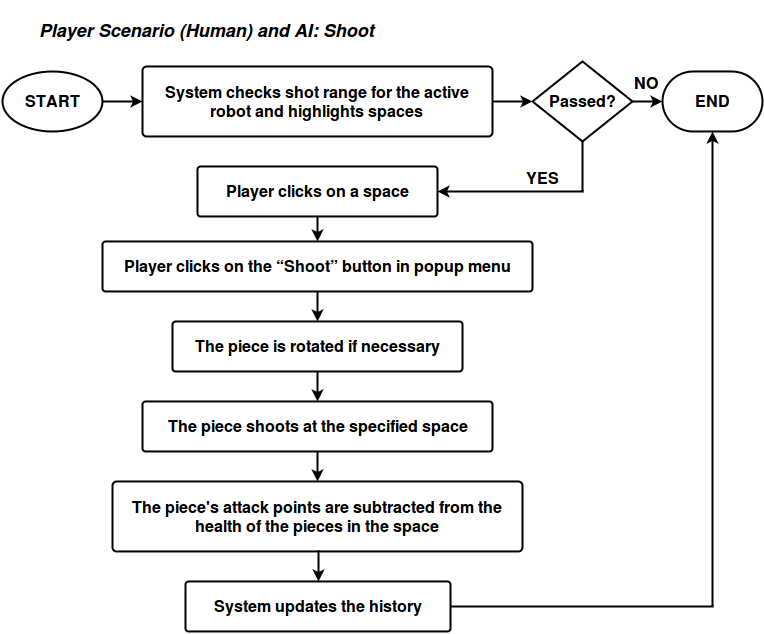

The diagram above was exported from draw.io. Its source (the exported page's mxGraphModel, read from the mxfile embedded in the PNG):
<mxGraphModel dx="876" dy="522" grid="1" gridSize="10" guides="1" tooltips="1" connect="1" arrows="1" fold="1" page="1" pageScale="1" pageWidth="850" pageHeight="1100" background="#ffffff" math="0" shadow="0">
  <root>
    <mxCell id="0" />
    <mxCell id="1" parent="0" />
    <mxCell id="3227d074ce3e4b54-1" value="&lt;p&gt;&lt;font style=&quot;font-size: 18px&quot;&gt;&lt;i&gt;&lt;b&gt;Player Scenario (Human) and AI: Shoot&lt;/b&gt;&lt;/i&gt;&lt;/font&gt;&lt;/p&gt;" style="text;html=1;resizable=0;points=[];autosize=1;align=left;verticalAlign=top;spacingTop=-4;fontSize=16;" vertex="1" parent="1">
      <mxGeometry x="75" y="20" width="350" height="50" as="geometry" />
    </mxCell>
    <mxCell id="3227d074ce3e4b54-2" value="START" style="strokeWidth=2;html=1;shape=mxgraph.flowchart.start_1;whiteSpace=wrap;fontSize=16;fontStyle=1" vertex="1" parent="1">
      <mxGeometry x="40" y="90" width="100" height="60" as="geometry" />
    </mxCell>
    <mxCell id="3227d074ce3e4b54-3" value="END" style="strokeWidth=2;html=1;shape=mxgraph.flowchart.terminator;whiteSpace=wrap;fontSize=16;fontStyle=1" vertex="1" parent="1">
      <mxGeometry x="700" y="90" width="100" height="60" as="geometry" />
    </mxCell>
    <mxCell id="3227d074ce3e4b54-4" value="System checks shot range for the active robot and highlights spaces&lt;br&gt;" style="strokeWidth=2;html=1;shape=mxgraph.flowchart.process;whiteSpace=wrap;fontSize=16;fontStyle=1" vertex="1" parent="1">
      <mxGeometry x="180" y="85" width="350" height="70" as="geometry" />
    </mxCell>
    <mxCell id="3227d074ce3e4b54-6" value="Player clicks on a space" style="strokeWidth=2;html=1;shape=mxgraph.flowchart.process;whiteSpace=wrap;fontSize=16;fontStyle=1" vertex="1" parent="1">
      <mxGeometry x="235" y="185" width="240" height="50" as="geometry" />
    </mxCell>
    <mxCell id="3227d074ce3e4b54-7" value="Player clicks on the “Shoot” button in popup menu" style="strokeWidth=2;html=1;shape=mxgraph.flowchart.process;whiteSpace=wrap;fontSize=16;fontStyle=1" vertex="1" parent="1">
      <mxGeometry x="140" y="260" width="430" height="50" as="geometry" />
    </mxCell>
    <mxCell id="3227d074ce3e4b54-8" value="The piece is rotated if necessary" style="strokeWidth=2;html=1;shape=mxgraph.flowchart.process;whiteSpace=wrap;fontSize=16;fontStyle=1" vertex="1" parent="1">
      <mxGeometry x="210" y="340" width="290" height="50" as="geometry" />
    </mxCell>
    <mxCell id="3227d074ce3e4b54-9" value="The piece shoots at the specified space" style="strokeWidth=2;html=1;shape=mxgraph.flowchart.process;whiteSpace=wrap;fontSize=16;fontStyle=1" vertex="1" parent="1">
      <mxGeometry x="180" y="420" width="350" height="50" as="geometry" />
    </mxCell>
    <mxCell id="3227d074ce3e4b54-10" value="The piece's attack points are subtracted from the health of the pieces in the space" style="strokeWidth=2;html=1;shape=mxgraph.flowchart.process;whiteSpace=wrap;fontSize=16;fontStyle=1" vertex="1" parent="1">
      <mxGeometry x="150" y="500" width="410" height="70" as="geometry" />
    </mxCell>
    <mxCell id="3227d074ce3e4b54-11" value="System updates the history" style="strokeWidth=2;html=1;shape=mxgraph.flowchart.process;whiteSpace=wrap;fontSize=16;fontStyle=1" vertex="1" parent="1">
      <mxGeometry x="223" y="600" width="265" height="50" as="geometry" />
    </mxCell>
    <mxCell id="3227d074ce3e4b54-12" style="edgeStyle=orthogonalEdgeStyle;rounded=0;html=1;exitX=1;exitY=0.5;exitPerimeter=0;entryX=0;entryY=0.5;entryPerimeter=0;jettySize=auto;orthogonalLoop=1;strokeWidth=2;fontSize=16;" edge="1" parent="1" source="3227d074ce3e4b54-2" target="3227d074ce3e4b54-4">
      <mxGeometry relative="1" as="geometry" />
    </mxCell>
    <mxCell id="3227d074ce3e4b54-13" value="&lt;b&gt;Passed?&lt;/b&gt;" style="strokeWidth=2;html=1;shape=mxgraph.flowchart.decision;whiteSpace=wrap;fontSize=16;" vertex="1" parent="1">
      <mxGeometry x="570" y="80" width="100" height="80" as="geometry" />
    </mxCell>
    <mxCell id="3227d074ce3e4b54-14" style="edgeStyle=orthogonalEdgeStyle;rounded=0;html=1;exitX=1;exitY=0.5;exitPerimeter=0;entryX=0;entryY=0.5;entryPerimeter=0;jettySize=auto;orthogonalLoop=1;strokeWidth=2;fontSize=16;" edge="1" parent="1" source="3227d074ce3e4b54-13" target="3227d074ce3e4b54-3">
      <mxGeometry relative="1" as="geometry" />
    </mxCell>
    <mxCell id="3227d074ce3e4b54-15" style="edgeStyle=orthogonalEdgeStyle;rounded=0;html=1;exitX=1;exitY=0.5;exitPerimeter=0;entryX=0;entryY=0.5;entryPerimeter=0;jettySize=auto;orthogonalLoop=1;strokeWidth=2;fontSize=16;" edge="1" parent="1" source="3227d074ce3e4b54-4" target="3227d074ce3e4b54-13">
      <mxGeometry relative="1" as="geometry" />
    </mxCell>
    <mxCell id="3227d074ce3e4b54-16" value="&lt;b&gt;NO&lt;/b&gt;" style="text;html=1;resizable=0;points=[];autosize=1;align=left;verticalAlign=top;spacingTop=-4;fontSize=16;" vertex="1" parent="1">
      <mxGeometry x="670" y="90" width="40" height="20" as="geometry" />
    </mxCell>
    <mxCell id="3227d074ce3e4b54-18" style="edgeStyle=orthogonalEdgeStyle;rounded=0;html=1;exitX=0.5;exitY=1;exitPerimeter=0;entryX=0.5;entryY=0;entryPerimeter=0;jettySize=auto;orthogonalLoop=1;strokeWidth=2;fontSize=16;" edge="1" parent="1" source="3227d074ce3e4b54-6" target="3227d074ce3e4b54-7">
      <mxGeometry relative="1" as="geometry" />
    </mxCell>
    <mxCell id="3227d074ce3e4b54-19" style="edgeStyle=orthogonalEdgeStyle;rounded=0;html=1;exitX=0.5;exitY=1;exitPerimeter=0;entryX=0.5;entryY=0;entryPerimeter=0;jettySize=auto;orthogonalLoop=1;strokeWidth=2;fontSize=16;" edge="1" parent="1" source="3227d074ce3e4b54-7" target="3227d074ce3e4b54-8">
      <mxGeometry relative="1" as="geometry" />
    </mxCell>
    <mxCell id="3227d074ce3e4b54-20" style="edgeStyle=orthogonalEdgeStyle;rounded=0;html=1;exitX=0.5;exitY=1;exitPerimeter=0;entryX=0.5;entryY=0;entryPerimeter=0;jettySize=auto;orthogonalLoop=1;strokeWidth=2;fontSize=16;" edge="1" parent="1" source="3227d074ce3e4b54-8" target="3227d074ce3e4b54-9">
      <mxGeometry relative="1" as="geometry" />
    </mxCell>
    <mxCell id="3227d074ce3e4b54-21" style="edgeStyle=orthogonalEdgeStyle;rounded=0;html=1;exitX=0.5;exitY=1;exitPerimeter=0;entryX=0.5;entryY=0;entryPerimeter=0;jettySize=auto;orthogonalLoop=1;strokeWidth=2;fontSize=16;" edge="1" parent="1" source="3227d074ce3e4b54-9" target="3227d074ce3e4b54-10">
      <mxGeometry relative="1" as="geometry" />
    </mxCell>
    <mxCell id="3227d074ce3e4b54-22" style="edgeStyle=orthogonalEdgeStyle;rounded=0;html=1;exitX=0.5;exitY=1;exitPerimeter=0;entryX=0.5;entryY=0;entryPerimeter=0;jettySize=auto;orthogonalLoop=1;strokeWidth=2;fontSize=16;" edge="1" parent="1" source="3227d074ce3e4b54-10" target="3227d074ce3e4b54-11">
      <mxGeometry relative="1" as="geometry" />
    </mxCell>
    <mxCell id="3227d074ce3e4b54-23" style="edgeStyle=orthogonalEdgeStyle;rounded=0;html=1;exitX=1;exitY=0.5;exitPerimeter=0;entryX=0.5;entryY=1;entryPerimeter=0;jettySize=auto;orthogonalLoop=1;strokeWidth=2;fontSize=16;" edge="1" parent="1" source="3227d074ce3e4b54-11" target="3227d074ce3e4b54-3">
      <mxGeometry relative="1" as="geometry" />
    </mxCell>
    <mxCell id="3227d074ce3e4b54-24" style="edgeStyle=orthogonalEdgeStyle;rounded=0;html=1;exitX=0.5;exitY=1;exitPerimeter=0;entryX=1;entryY=0.5;entryPerimeter=0;jettySize=auto;orthogonalLoop=1;strokeWidth=2;fontSize=16;" edge="1" parent="1" source="3227d074ce3e4b54-13" target="3227d074ce3e4b54-6">
      <mxGeometry relative="1" as="geometry" />
    </mxCell>
    <mxCell id="3227d074ce3e4b54-25" value="&lt;b&gt;YES&lt;/b&gt;" style="text;html=1;resizable=0;points=[];autosize=1;align=left;verticalAlign=top;spacingTop=-4;fontSize=16;" vertex="1" parent="1">
      <mxGeometry x="562" y="185" width="50" height="20" as="geometry" />
    </mxCell>
  </root>
</mxGraphModel>